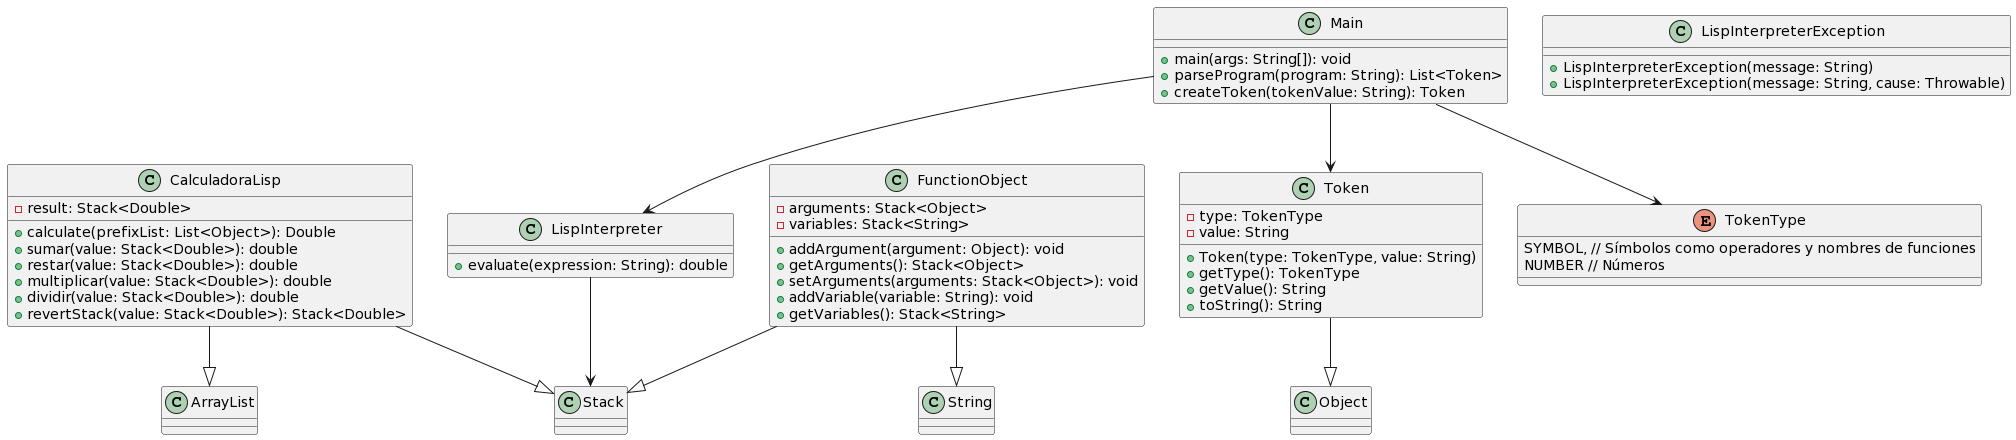

The diagram above was rendered by PlantUML. Its source (embedded in the PNG):
@startuml
class CalculadoraLisp {
    - result: Stack<Double>
    + calculate(prefixList: List<Object>): Double
    + sumar(value: Stack<Double>): double
    + restar(value: Stack<Double>): double
    + multiplicar(value: Stack<Double>): double
    + dividir(value: Stack<Double>): double
    + revertStack(value: Stack<Double>): Stack<Double>
}

class FunctionObject {
    - arguments: Stack<Object>
    - variables: Stack<String>
    + addArgument(argument: Object): void
    + getArguments(): Stack<Object>
    + setArguments(arguments: Stack<Object>): void
    + addVariable(variable: String): void
    + getVariables(): Stack<String>
}

class LispInterpreter {
    + evaluate(expression: String): double
}

class LispInterpreterException {
    + LispInterpreterException(message: String)
    + LispInterpreterException(message: String, cause: Throwable)
}

class Main {
    + main(args: String[]): void
    + parseProgram(program: String): List<Token>
    + createToken(tokenValue: String): Token
}

class Token {
    - type: TokenType
    - value: String
    + Token(type: TokenType, value: String)
    + getType(): TokenType
    + getValue(): String
    + toString(): String
}

enum TokenType {
    SYMBOL, // Símbolos como operadores y nombres de funciones
    NUMBER // Números
}

CalculadoraLisp --|> Stack
CalculadoraLisp --|> ArrayList
FunctionObject --|> Stack
FunctionObject --|> String
LispInterpreter --> Stack
Main --> LispInterpreter
Main --> Token
Main --> TokenType
Token --|> Object
@enduml